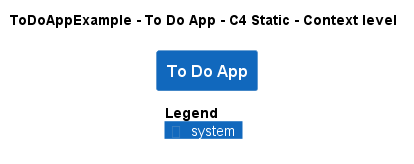

The diagram above was rendered by PlantUML. Its source (embedded in the PNG):
@startuml
!pragma layout smetana
!include ..\..\..\.c4s\C4_Context.puml

AddElementTag("c4interflow:lifecycle:new", $bgColor=green, $fontColor=#ffffff, $borderColor=green, $shadowing="False")
AddElementTag("c4interflow:lifecycle:changed", $bgColor=orange, $fontColor=#ffffff, $borderColor=orange, $shadowing="False")
AddElementTag("c4interflow:lifecycle:removed", $bgColor=red, $fontColor=#ffffff, $borderColor=red, $shadowing="False")

AddRelTag("c4interflow:lifecycle:new", $textColor=green, $lineColor=green)
AddRelTag("c4interflow:lifecycle:changed", $textColor=orange, $lineColor=orange)
AddRelTag("c4interflow:lifecycle:removed", $textColor=red, $lineColor=red)

SHOW_PERSON_PORTRAIT()
LAYOUT_TOP_DOWN()

skinparam linetype polyline

title ToDoAppExample - To Do App - C4 Static - Context level

System(ToDoAppExample.SoftwareSystems.ToDoApp, "To Do App", "")



SHOW_LEGEND()
@enduml